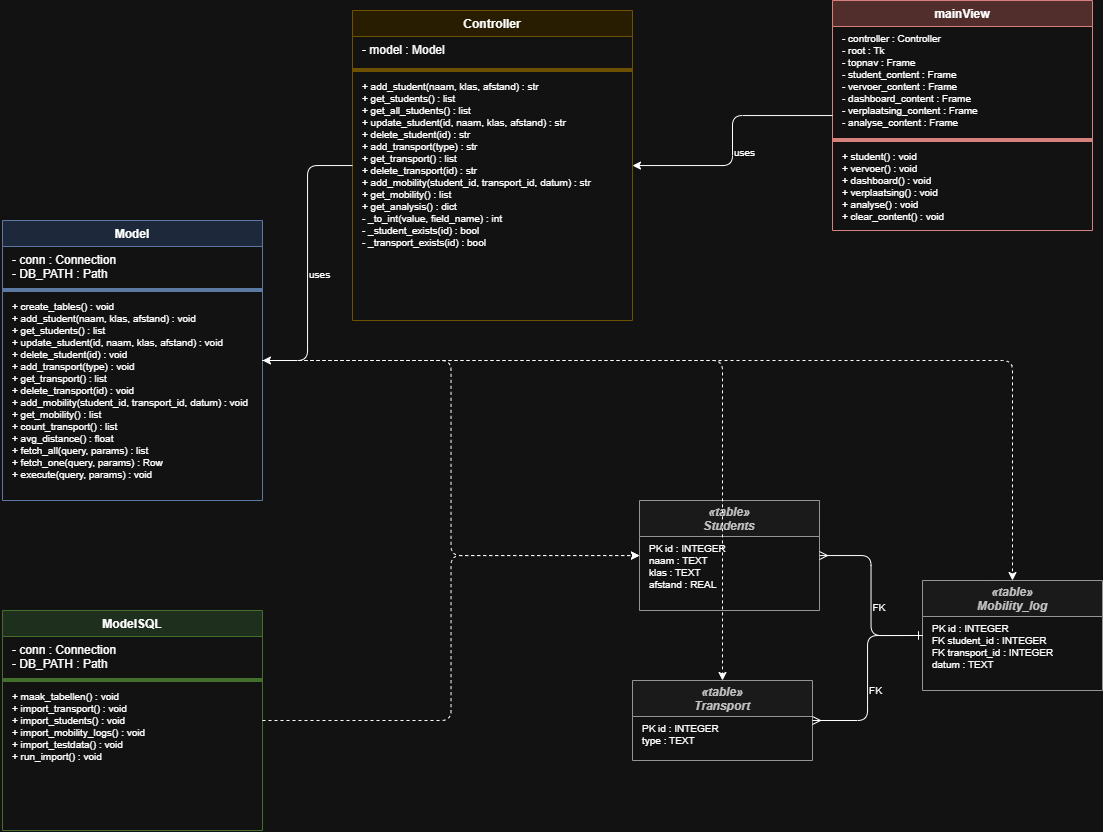

The diagram above was exported from draw.io. Its source (the exported page's mxGraphModel, read from the mxfile embedded in the PNG):
<mxGraphModel dx="1264" dy="860" grid="1" gridSize="10" guides="1" tooltips="1" connect="1" arrows="1" fold="1" page="1" pageScale="1" pageWidth="827" pageHeight="1169" math="0" shadow="0">
  <root>
    <mxCell id="0" />
    <mxCell id="1" parent="0" />
    <mxCell id="CCVrD2X41NjDXPE9tZ8S-1" parent="1" style="swimlane;fontStyle=1;align=center;startSize=26;fillColor=#dae8fc;strokeColor=#6c8ebf;" value="Model" vertex="1">
      <mxGeometry height="280" width="260" x="10" y="230" as="geometry" />
    </mxCell>
    <mxCell id="CCVrD2X41NjDXPE9tZ8S-2" parent="CCVrD2X41NjDXPE9tZ8S-1" style="text;align=left;spacingLeft=8;fontStyle=0;" value="- conn : Connection&#10;- DB_PATH : Path" vertex="1">
      <mxGeometry height="40" width="260" y="26" as="geometry" />
    </mxCell>
    <mxCell id="CCVrD2X41NjDXPE9tZ8S-3" parent="CCVrD2X41NjDXPE9tZ8S-1" style="line;strokeColor=#6c8ebf;" value="" vertex="1">
      <mxGeometry height="8" width="260" y="66" as="geometry" />
    </mxCell>
    <mxCell id="CCVrD2X41NjDXPE9tZ8S-4" parent="CCVrD2X41NjDXPE9tZ8S-1" style="text;align=left;spacingLeft=8;fontStyle=0;fontSize=10;" value="+ create_tables() : void&#10;+ add_student(naam, klas, afstand) : void&#10;+ get_students() : list&#10;+ update_student(id, naam, klas, afstand) : void&#10;+ delete_student(id) : void&#10;+ add_transport(type) : void&#10;+ get_transport() : list&#10;+ delete_transport(id) : void&#10;+ add_mobility(student_id, transport_id, datum) : void&#10;+ get_mobility() : list&#10;+ count_transport() : list&#10;+ avg_distance() : float&#10;+ fetch_all(query, params) : list&#10;+ fetch_one(query, params) : Row&#10;+ execute(query, params) : void" vertex="1">
      <mxGeometry height="200" width="260" y="74" as="geometry" />
    </mxCell>
    <mxCell id="CCVrD2X41NjDXPE9tZ8S-5" parent="1" style="swimlane;fontStyle=1;align=center;startSize=26;fillColor=#d5e8d4;strokeColor=#82b366;" value="ModelSQL" vertex="1">
      <mxGeometry height="220" width="260" x="10" y="620" as="geometry" />
    </mxCell>
    <mxCell id="CCVrD2X41NjDXPE9tZ8S-6" parent="CCVrD2X41NjDXPE9tZ8S-5" style="text;align=left;spacingLeft=8;" value="- conn : Connection&#10;- DB_PATH : Path" vertex="1">
      <mxGeometry height="40" width="260" y="26" as="geometry" />
    </mxCell>
    <mxCell id="CCVrD2X41NjDXPE9tZ8S-7" parent="CCVrD2X41NjDXPE9tZ8S-5" style="line;strokeColor=#82b366;" value="" vertex="1">
      <mxGeometry height="8" width="260" y="66" as="geometry" />
    </mxCell>
    <mxCell id="CCVrD2X41NjDXPE9tZ8S-8" parent="CCVrD2X41NjDXPE9tZ8S-5" style="text;align=left;spacingLeft=8;fontSize=10;" value="+ maak_tabellen() : void&#10;+ import_transport() : void&#10;+ import_students() : void&#10;+ import_mobility_logs() : void&#10;+ import_testdata() : void&#10;+ run_import() : void" vertex="1">
      <mxGeometry height="140" width="260" y="74" as="geometry" />
    </mxCell>
    <mxCell id="CCVrD2X41NjDXPE9tZ8S-9" parent="1" style="swimlane;fontStyle=1;align=center;startSize=26;fillColor=#fff2cc;strokeColor=#d6b656;" value="Controller" vertex="1">
      <mxGeometry height="310" width="280" x="360" y="20" as="geometry" />
    </mxCell>
    <mxCell id="CCVrD2X41NjDXPE9tZ8S-10" parent="CCVrD2X41NjDXPE9tZ8S-9" style="text;align=left;spacingLeft=8;" value="- model : Model" vertex="1">
      <mxGeometry height="30" width="280" y="26" as="geometry" />
    </mxCell>
    <mxCell id="CCVrD2X41NjDXPE9tZ8S-11" parent="CCVrD2X41NjDXPE9tZ8S-9" style="line;strokeColor=#d6b656;" value="" vertex="1">
      <mxGeometry height="8" width="280" y="56" as="geometry" />
    </mxCell>
    <mxCell id="CCVrD2X41NjDXPE9tZ8S-12" parent="CCVrD2X41NjDXPE9tZ8S-9" style="text;align=left;spacingLeft=8;fontSize=10;" value="+ add_student(naam, klas, afstand) : str&#10;+ get_students() : list&#10;+ get_all_students() : list&#10;+ update_student(id, naam, klas, afstand) : str&#10;+ delete_student(id) : str&#10;+ add_transport(type) : str&#10;+ get_transport() : list&#10;+ delete_transport(id) : str&#10;+ add_mobility(student_id, transport_id, datum) : str&#10;+ get_mobility() : list&#10;+ get_analysis() : dict&#10;- _to_int(value, field_name) : int&#10;- _student_exists(id) : bool&#10;- _transport_exists(id) : bool" vertex="1">
      <mxGeometry height="240" width="280" y="64" as="geometry" />
    </mxCell>
    <mxCell id="CCVrD2X41NjDXPE9tZ8S-13" parent="1" style="swimlane;fontStyle=1;align=center;startSize=26;fillColor=#f8cecc;strokeColor=#b85450;" value="mainView" vertex="1">
      <mxGeometry height="230" width="260" x="840" y="10" as="geometry" />
    </mxCell>
    <mxCell id="CCVrD2X41NjDXPE9tZ8S-14" parent="CCVrD2X41NjDXPE9tZ8S-13" style="text;align=left;spacingLeft=8;fontSize=10;" value="- controller : Controller&#10;- root : Tk&#10;- topnav : Frame&#10;- student_content : Frame&#10;- vervoer_content : Frame&#10;- dashboard_content : Frame&#10;- verplaatsing_content : Frame&#10;- analyse_content : Frame" vertex="1">
      <mxGeometry height="110" width="260" y="26" as="geometry" />
    </mxCell>
    <mxCell id="CCVrD2X41NjDXPE9tZ8S-15" parent="CCVrD2X41NjDXPE9tZ8S-13" style="line;strokeColor=#b85450;" value="" vertex="1">
      <mxGeometry height="8" width="260" y="136" as="geometry" />
    </mxCell>
    <mxCell id="CCVrD2X41NjDXPE9tZ8S-16" parent="CCVrD2X41NjDXPE9tZ8S-13" style="text;align=left;spacingLeft=8;fontSize=10;" value="+ student() : void&#10;+ vervoer() : void&#10;+ dashboard() : void&#10;+ verplaatsing() : void&#10;+ analyse() : void&#10;+ clear_content() : void" vertex="1">
      <mxGeometry height="82" width="260" y="144" as="geometry" />
    </mxCell>
    <mxCell id="CCVrD2X41NjDXPE9tZ8S-17" parent="1" style="swimlane;fontStyle=3;align=center;startSize=36;fillColor=#f5f5f5;strokeColor=#666666;fontColor=#333333;" value="«table»&#10;Students" vertex="1">
      <mxGeometry height="110" width="180" x="647" y="510" as="geometry" />
    </mxCell>
    <mxCell id="CCVrD2X41NjDXPE9tZ8S-18" parent="CCVrD2X41NjDXPE9tZ8S-17" style="text;align=left;spacingLeft=8;fontSize=10;" value="PK  id : INTEGER&#10;naam : TEXT&#10;klas : TEXT&#10;afstand : REAL" vertex="1">
      <mxGeometry height="70" width="180" y="36" as="geometry" />
    </mxCell>
    <mxCell id="CCVrD2X41NjDXPE9tZ8S-19" parent="1" style="swimlane;fontStyle=3;align=center;startSize=36;fillColor=#f5f5f5;strokeColor=#666666;fontColor=#333333;" value="«table»&#10;Transport" vertex="1">
      <mxGeometry height="80" width="180" x="640" y="690" as="geometry" />
    </mxCell>
    <mxCell id="CCVrD2X41NjDXPE9tZ8S-20" parent="CCVrD2X41NjDXPE9tZ8S-19" style="text;align=left;spacingLeft=8;fontSize=10;" value="PK  id : INTEGER&#10;type : TEXT" vertex="1">
      <mxGeometry height="40" width="180" y="36" as="geometry" />
    </mxCell>
    <mxCell id="CCVrD2X41NjDXPE9tZ8S-21" parent="1" style="swimlane;fontStyle=3;align=center;startSize=36;fillColor=#f5f5f5;strokeColor=#666666;fontColor=#333333;" value="«table»&#10;Mobility_log" vertex="1">
      <mxGeometry height="110" width="180" x="930" y="590" as="geometry" />
    </mxCell>
    <mxCell id="CCVrD2X41NjDXPE9tZ8S-22" parent="CCVrD2X41NjDXPE9tZ8S-21" style="text;align=left;spacingLeft=8;fontSize=10;" value="PK  id : INTEGER&#10;FK  student_id : INTEGER&#10;FK  transport_id : INTEGER&#10;datum : TEXT" vertex="1">
      <mxGeometry height="70" width="180" y="36" as="geometry" />
    </mxCell>
    <mxCell id="CCVrD2X41NjDXPE9tZ8S-23" edge="1" parent="1" source="CCVrD2X41NjDXPE9tZ8S-9" style="edgeStyle=orthogonalEdgeStyle;" target="CCVrD2X41NjDXPE9tZ8S-1">
      <mxGeometry relative="1" as="geometry" />
    </mxCell>
    <mxCell id="CCVrD2X41NjDXPE9tZ8S-24" connectable="0" parent="CCVrD2X41NjDXPE9tZ8S-23" style="edgeLabel;fontSize=10;" value="uses" vertex="1">
      <mxGeometry relative="0.5" as="geometry" />
    </mxCell>
    <mxCell id="CCVrD2X41NjDXPE9tZ8S-25" edge="1" parent="1" source="CCVrD2X41NjDXPE9tZ8S-13" style="edgeStyle=orthogonalEdgeStyle;" target="CCVrD2X41NjDXPE9tZ8S-9">
      <mxGeometry relative="1" as="geometry" />
    </mxCell>
    <mxCell id="CCVrD2X41NjDXPE9tZ8S-26" connectable="0" parent="CCVrD2X41NjDXPE9tZ8S-25" style="edgeLabel;fontSize=10;" value="uses" vertex="1">
      <mxGeometry relative="0.5" as="geometry" />
    </mxCell>
    <mxCell id="CCVrD2X41NjDXPE9tZ8S-27" edge="1" parent="1" source="CCVrD2X41NjDXPE9tZ8S-1" style="edgeStyle=orthogonalEdgeStyle;dashed=1;" target="CCVrD2X41NjDXPE9tZ8S-17">
      <mxGeometry relative="1" as="geometry" />
    </mxCell>
    <mxCell id="CCVrD2X41NjDXPE9tZ8S-28" edge="1" parent="1" source="CCVrD2X41NjDXPE9tZ8S-1" style="edgeStyle=orthogonalEdgeStyle;dashed=1;" target="CCVrD2X41NjDXPE9tZ8S-19">
      <mxGeometry relative="1" as="geometry" />
    </mxCell>
    <mxCell id="CCVrD2X41NjDXPE9tZ8S-29" edge="1" parent="1" source="CCVrD2X41NjDXPE9tZ8S-1" style="edgeStyle=orthogonalEdgeStyle;dashed=1;" target="CCVrD2X41NjDXPE9tZ8S-21">
      <mxGeometry relative="1" as="geometry" />
    </mxCell>
    <mxCell id="CCVrD2X41NjDXPE9tZ8S-30" edge="1" parent="1" source="CCVrD2X41NjDXPE9tZ8S-21" style="edgeStyle=orthogonalEdgeStyle;endArrow=ERmany;startArrow=ERone;exitX=0;exitY=0.5;" target="CCVrD2X41NjDXPE9tZ8S-17">
      <mxGeometry relative="1" as="geometry" />
    </mxCell>
    <mxCell id="CCVrD2X41NjDXPE9tZ8S-31" connectable="0" parent="CCVrD2X41NjDXPE9tZ8S-30" style="edgeLabel;fontSize=10;" value="FK" vertex="1">
      <mxGeometry relative="0.5" as="geometry" />
    </mxCell>
    <mxCell id="CCVrD2X41NjDXPE9tZ8S-32" edge="1" parent="1" source="CCVrD2X41NjDXPE9tZ8S-21" style="edgeStyle=orthogonalEdgeStyle;endArrow=ERmany;startArrow=ERone;exitX=0;exitY=0.5;" target="CCVrD2X41NjDXPE9tZ8S-19">
      <mxGeometry relative="1" as="geometry" />
    </mxCell>
    <mxCell id="CCVrD2X41NjDXPE9tZ8S-33" connectable="0" parent="CCVrD2X41NjDXPE9tZ8S-32" style="edgeLabel;fontSize=10;" value="FK" vertex="1">
      <mxGeometry relative="0.5" as="geometry" />
    </mxCell>
    <mxCell id="CCVrD2X41NjDXPE9tZ8S-34" edge="1" parent="1" source="CCVrD2X41NjDXPE9tZ8S-5" style="edgeStyle=orthogonalEdgeStyle;dashed=1;" target="CCVrD2X41NjDXPE9tZ8S-17">
      <mxGeometry relative="1" as="geometry" />
    </mxCell>
  </root>
</mxGraphModel>